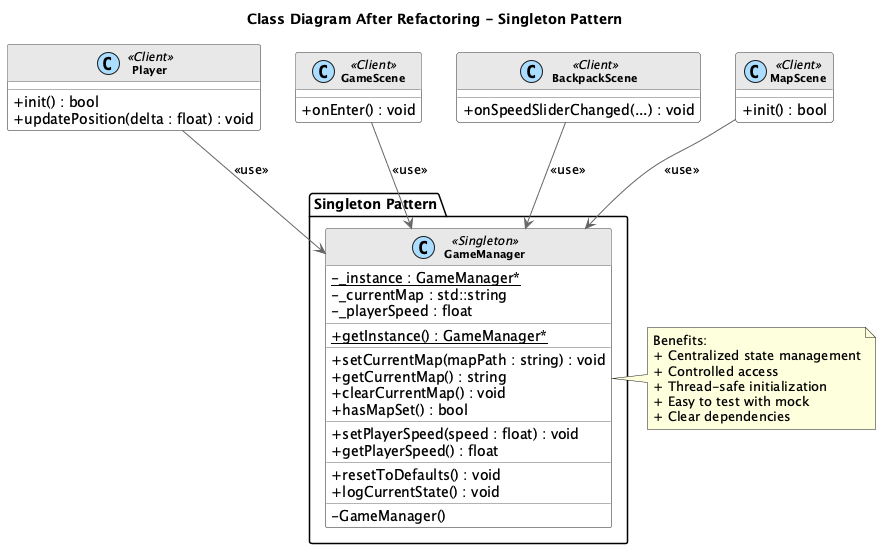

The diagram above was rendered by PlantUML. Its source (embedded in the PNG):
@startuml Singleton_After_Class

skinparam backgroundColor white
skinparam classBackgroundColor white
skinparam classBorderColor #666666
skinparam classArrowColor #666666
skinparam classFontSize 11
skinparam classAttributeIconSize 0
skinparam stereotypeCBackgroundColor #AADDFF

skinparam class {
    FontStyle bold
    HeaderBackgroundColor #E8E8E8
}

title **Class Diagram After Refactoring - Singleton Pattern**

package "Singleton Pattern" {
    class GameManager <<Singleton>> {
        - {static} _instance : GameManager*
        - _currentMap : std::string
        - _playerSpeed : float
        __
        + {static} getInstance() : GameManager*
        __
        + setCurrentMap(mapPath : string) : void
        + getCurrentMap() : string
        + clearCurrentMap() : void
        + hasMapSet() : bool
        __
        + setPlayerSpeed(speed : float) : void
        + getPlayerSpeed() : float
        __
        + resetToDefaults() : void
        + logCurrentState() : void
        __
        - GameManager()
    }
}

class Player <<Client>> {
    __
    + init() : bool
    + updatePosition(delta : float) : void
}

class GameScene <<Client>> {
    __
    + onEnter() : void
}

class BackpackScene <<Client>> {
    __
    + onSpeedSliderChanged(...) : void
}

class MapScene <<Client>> {
    __
    + init() : bool
}

Player --> GameManager : <<use>>
GameScene --> GameManager : <<use>>
BackpackScene --> GameManager : <<use>>
MapScene --> GameManager : <<use>>

note right of GameManager
  Benefits:
  + Centralized state management
  + Controlled access
  + Thread-safe initialization
  + Easy to test with mock
  + Clear dependencies
end note

@enduml